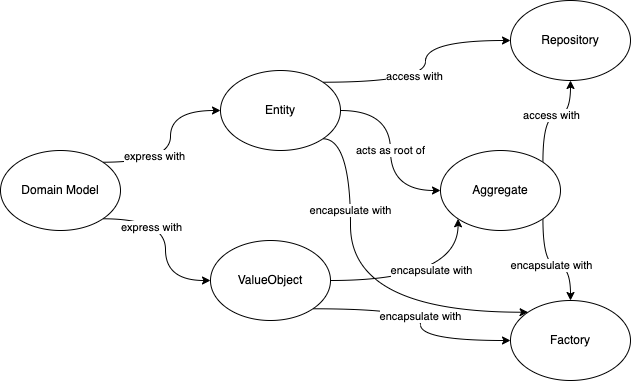

The diagram above was exported from draw.io. Its source (the exported page's mxGraphModel, read from the mxfile embedded in the PNG):
<mxGraphModel dx="710" dy="475" grid="0" gridSize="10" guides="1" tooltips="1" connect="1" arrows="1" fold="1" page="1" pageScale="1" pageWidth="827" pageHeight="1169" math="0" shadow="0">
  <root>
    <mxCell id="0" />
    <mxCell id="1" parent="0" />
    <mxCell id="7" style="edgeStyle=orthogonalEdgeStyle;curved=1;html=1;exitX=1;exitY=0;exitDx=0;exitDy=0;" edge="1" parent="1" source="2" target="6">
      <mxGeometry relative="1" as="geometry" />
    </mxCell>
    <mxCell id="8" value="access with" style="edgeLabel;html=1;align=center;verticalAlign=middle;resizable=0;points=[];" vertex="1" connectable="0" parent="7">
      <mxGeometry x="-0.2097" y="6" relative="1" as="geometry">
        <mxPoint as="offset" />
      </mxGeometry>
    </mxCell>
    <mxCell id="10" value="acts as root of" style="edgeStyle=orthogonalEdgeStyle;curved=1;html=1;exitX=1;exitY=0.5;exitDx=0;exitDy=0;entryX=0;entryY=0.5;entryDx=0;entryDy=0;" edge="1" parent="1" source="2" target="4">
      <mxGeometry relative="1" as="geometry" />
    </mxCell>
    <mxCell id="19" value="encapsulate with" style="edgeStyle=orthogonalEdgeStyle;curved=1;html=1;exitX=1;exitY=1;exitDx=0;exitDy=0;entryX=0;entryY=0;entryDx=0;entryDy=0;" edge="1" parent="1" source="2" target="5">
      <mxGeometry x="-0.4755" relative="1" as="geometry">
        <Array as="points">
          <mxPoint x="370" y="148" />
          <mxPoint x="370" y="322" />
        </Array>
        <mxPoint as="offset" />
      </mxGeometry>
    </mxCell>
    <mxCell id="2" value="Entity" style="ellipse;whiteSpace=wrap;html=1;" vertex="1" parent="1">
      <mxGeometry x="240" y="80" width="120" height="80" as="geometry" />
    </mxCell>
    <mxCell id="11" value="encapsulate with" style="edgeStyle=orthogonalEdgeStyle;curved=1;html=1;exitX=1;exitY=0.5;exitDx=0;exitDy=0;entryX=0;entryY=1;entryDx=0;entryDy=0;" edge="1" parent="1" source="3" target="4">
      <mxGeometry x="0.0631" y="10" relative="1" as="geometry">
        <mxPoint as="offset" />
      </mxGeometry>
    </mxCell>
    <mxCell id="12" value="encapsulate with" style="edgeStyle=orthogonalEdgeStyle;curved=1;html=1;exitX=1;exitY=1;exitDx=0;exitDy=0;" edge="1" parent="1" source="3" target="5">
      <mxGeometry relative="1" as="geometry" />
    </mxCell>
    <mxCell id="3" value="ValueObject" style="ellipse;whiteSpace=wrap;html=1;" vertex="1" parent="1">
      <mxGeometry x="230" y="250" width="120" height="80" as="geometry" />
    </mxCell>
    <mxCell id="9" value="access with" style="edgeStyle=orthogonalEdgeStyle;curved=1;html=1;exitX=1;exitY=0;exitDx=0;exitDy=0;entryX=0.5;entryY=1;entryDx=0;entryDy=0;" edge="1" parent="1" source="4" target="6">
      <mxGeometry relative="1" as="geometry" />
    </mxCell>
    <mxCell id="13" value="encapsulate with" style="edgeStyle=orthogonalEdgeStyle;curved=1;html=1;exitX=1;exitY=1;exitDx=0;exitDy=0;entryX=0.5;entryY=0;entryDx=0;entryDy=0;" edge="1" parent="1" source="4" target="5">
      <mxGeometry relative="1" as="geometry" />
    </mxCell>
    <mxCell id="4" value="Aggregate" style="ellipse;whiteSpace=wrap;html=1;" vertex="1" parent="1">
      <mxGeometry x="460" y="160" width="120" height="80" as="geometry" />
    </mxCell>
    <mxCell id="5" value="Factory" style="ellipse;whiteSpace=wrap;html=1;" vertex="1" parent="1">
      <mxGeometry x="530" y="310" width="120" height="80" as="geometry" />
    </mxCell>
    <mxCell id="6" value="Repository" style="ellipse;whiteSpace=wrap;html=1;" vertex="1" parent="1">
      <mxGeometry x="530" y="10" width="120" height="80" as="geometry" />
    </mxCell>
    <mxCell id="15" style="edgeStyle=orthogonalEdgeStyle;curved=1;html=1;exitX=1;exitY=0;exitDx=0;exitDy=0;entryX=0;entryY=0.5;entryDx=0;entryDy=0;" edge="1" parent="1" source="14" target="2">
      <mxGeometry relative="1" as="geometry" />
    </mxCell>
    <mxCell id="17" value="express with" style="edgeLabel;html=1;align=center;verticalAlign=middle;resizable=0;points=[];" vertex="1" connectable="0" parent="15">
      <mxGeometry x="-0.3991" y="6" relative="1" as="geometry">
        <mxPoint as="offset" />
      </mxGeometry>
    </mxCell>
    <mxCell id="16" style="edgeStyle=orthogonalEdgeStyle;curved=1;html=1;exitX=1;exitY=1;exitDx=0;exitDy=0;entryX=0;entryY=0.5;entryDx=0;entryDy=0;" edge="1" parent="1" source="14" target="3">
      <mxGeometry relative="1" as="geometry" />
    </mxCell>
    <mxCell id="18" value="express with" style="edgeLabel;html=1;align=center;verticalAlign=middle;resizable=0;points=[];" vertex="1" connectable="0" parent="16">
      <mxGeometry x="-0.4345" y="-8" relative="1" as="geometry">
        <mxPoint as="offset" />
      </mxGeometry>
    </mxCell>
    <mxCell id="14" value="Domain Model" style="ellipse;whiteSpace=wrap;html=1;" vertex="1" parent="1">
      <mxGeometry x="20" y="160" width="120" height="80" as="geometry" />
    </mxCell>
  </root>
</mxGraphModel>